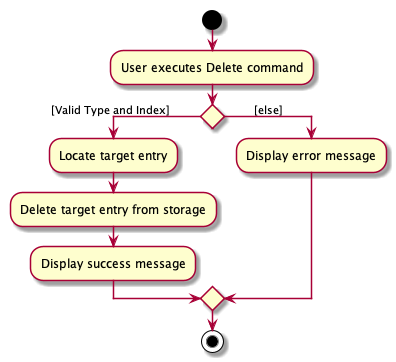

The diagram above was rendered by PlantUML. Its source (embedded in the PNG):
@startuml

start
:User executes Delete command;
if () then ([Valid Type and Index]          )
    :Locate target entry;
    :Delete target entry from storage;
    :Display success message;
else (          [else])
    :Display error message;
endif
stop

@enduml